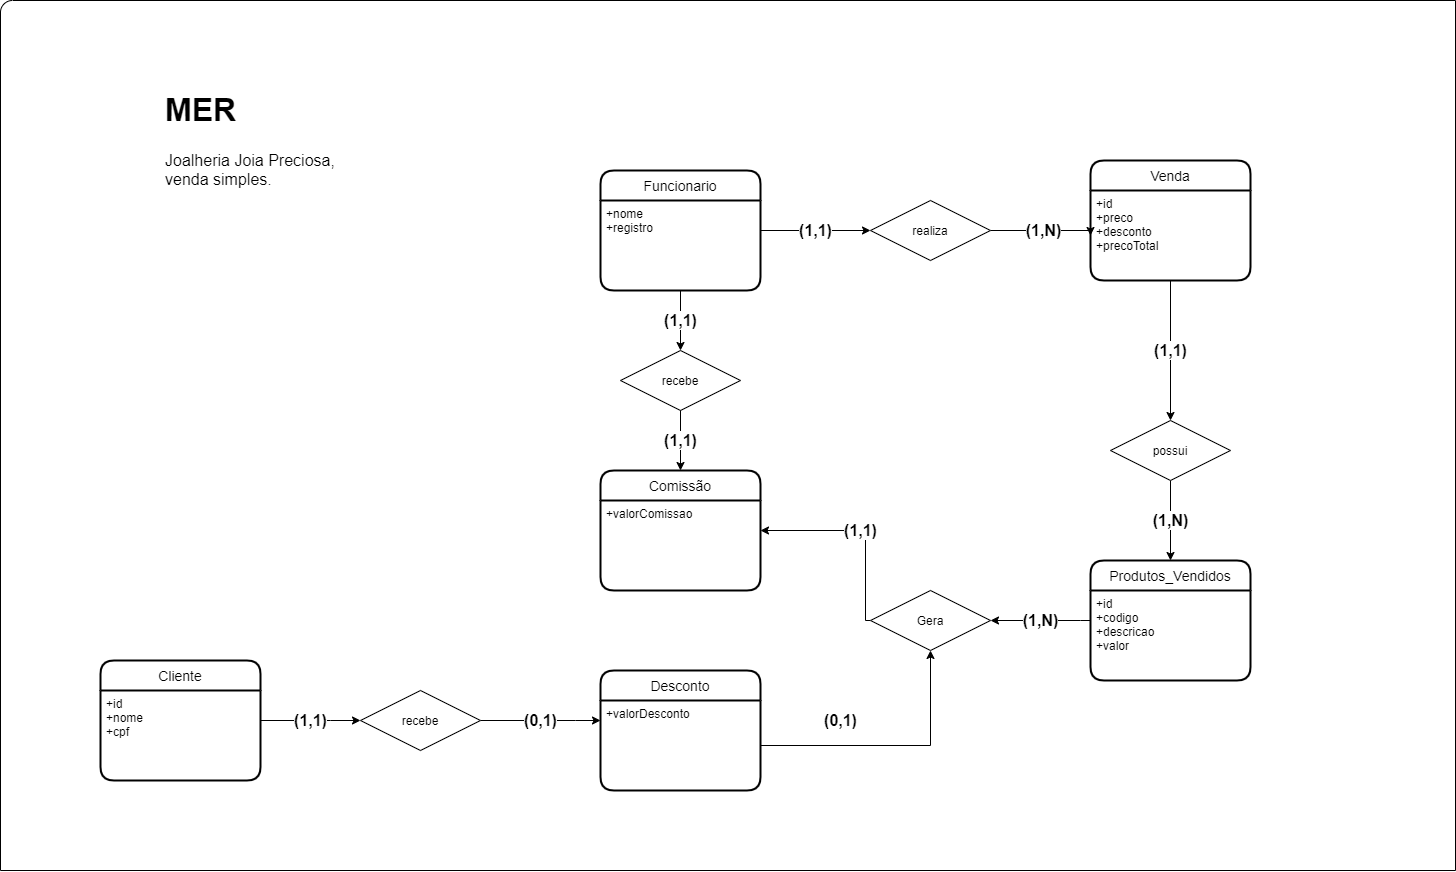

The diagram above was exported from draw.io. Its source (the exported page's mxGraphModel, read from the mxfile embedded in the PNG):
<mxGraphModel dx="2392" dy="895" grid="1" gridSize="10" guides="1" tooltips="1" connect="1" arrows="1" fold="1" page="1" pageScale="1" pageWidth="850" pageHeight="1100" math="0" shadow="0" extFonts="Permanent Marker^https://fonts.googleapis.com/css?family=Permanent+Marker">
  <root>
    <mxCell id="0" />
    <mxCell id="1" parent="0" />
    <mxCell id="y8BB-78bzIBQcbSWg1uP-43" value="" style="verticalLabelPosition=bottom;verticalAlign=top;html=1;shape=mxgraph.basic.corner_round_rect;dx=6;fontFamily=Helvetica;fontSize=16;" vertex="1" parent="1">
      <mxGeometry x="-490" y="410" width="1455" height="870" as="geometry" />
    </mxCell>
    <mxCell id="y8BB-78bzIBQcbSWg1uP-46" value="(1,1)" style="edgeStyle=orthogonalEdgeStyle;rounded=0;orthogonalLoop=1;jettySize=auto;html=1;fontFamily=Helvetica;fontStyle=1;fontSize=16;" edge="1" parent="1" source="y8BB-78bzIBQcbSWg1uP-47" target="y8BB-78bzIBQcbSWg1uP-50">
      <mxGeometry relative="1" as="geometry" />
    </mxCell>
    <mxCell id="y8BB-78bzIBQcbSWg1uP-47" value="Funcionario" style="swimlane;childLayout=stackLayout;horizontal=1;startSize=30;horizontalStack=0;rounded=1;fontSize=14;fontStyle=0;strokeWidth=2;resizeParent=0;resizeLast=1;shadow=0;dashed=0;align=center;" vertex="1" parent="1">
      <mxGeometry x="110" y="580" width="160" height="120" as="geometry" />
    </mxCell>
    <mxCell id="y8BB-78bzIBQcbSWg1uP-48" value="+nome&#10;+registro&#10;" style="align=left;strokeColor=none;fillColor=none;spacingLeft=4;fontSize=12;verticalAlign=top;resizable=0;rotatable=0;part=1;" vertex="1" parent="y8BB-78bzIBQcbSWg1uP-47">
      <mxGeometry y="30" width="160" height="90" as="geometry" />
    </mxCell>
    <mxCell id="y8BB-78bzIBQcbSWg1uP-49" value="(1,N)" style="edgeStyle=orthogonalEdgeStyle;rounded=0;orthogonalLoop=1;jettySize=auto;html=1;entryX=0;entryY=0.5;entryDx=0;entryDy=0;fontFamily=Helvetica;fontStyle=1;fontSize=16;" edge="1" parent="1" source="y8BB-78bzIBQcbSWg1uP-50" target="y8BB-78bzIBQcbSWg1uP-56">
      <mxGeometry relative="1" as="geometry">
        <Array as="points">
          <mxPoint x="600" y="640" />
        </Array>
      </mxGeometry>
    </mxCell>
    <mxCell id="y8BB-78bzIBQcbSWg1uP-50" value="realiza" style="shape=rhombus;perimeter=rhombusPerimeter;whiteSpace=wrap;html=1;align=center;" vertex="1" parent="1">
      <mxGeometry x="380" y="610" width="120" height="60" as="geometry" />
    </mxCell>
    <mxCell id="y8BB-78bzIBQcbSWg1uP-51" value="(1,1)" style="edgeStyle=orthogonalEdgeStyle;rounded=0;orthogonalLoop=1;jettySize=auto;html=1;entryX=0.5;entryY=0;entryDx=0;entryDy=0;fontFamily=Helvetica;fontStyle=1;fontSize=16;" edge="1" parent="1" source="y8BB-78bzIBQcbSWg1uP-52" target="y8BB-78bzIBQcbSWg1uP-53">
      <mxGeometry relative="1" as="geometry" />
    </mxCell>
    <mxCell id="y8BB-78bzIBQcbSWg1uP-52" value="recebe" style="shape=rhombus;perimeter=rhombusPerimeter;whiteSpace=wrap;html=1;align=center;" vertex="1" parent="1">
      <mxGeometry x="130" y="760" width="120" height="60" as="geometry" />
    </mxCell>
    <mxCell id="y8BB-78bzIBQcbSWg1uP-53" value="Comissão" style="swimlane;childLayout=stackLayout;horizontal=1;startSize=30;horizontalStack=0;rounded=1;fontSize=14;fontStyle=0;strokeWidth=2;resizeParent=0;resizeLast=1;shadow=0;dashed=0;align=center;" vertex="1" parent="1">
      <mxGeometry x="110" y="880" width="160" height="120" as="geometry" />
    </mxCell>
    <mxCell id="y8BB-78bzIBQcbSWg1uP-54" value="+valorComissao" style="align=left;strokeColor=none;fillColor=none;spacingLeft=4;fontSize=12;verticalAlign=top;resizable=0;rotatable=0;part=1;" vertex="1" parent="y8BB-78bzIBQcbSWg1uP-53">
      <mxGeometry y="30" width="160" height="90" as="geometry" />
    </mxCell>
    <mxCell id="y8BB-78bzIBQcbSWg1uP-55" value="Venda" style="swimlane;childLayout=stackLayout;horizontal=1;startSize=30;horizontalStack=0;rounded=1;fontSize=14;fontStyle=0;strokeWidth=2;resizeParent=0;resizeLast=1;shadow=0;dashed=0;align=center;" vertex="1" parent="1">
      <mxGeometry x="600" y="570" width="160" height="120" as="geometry" />
    </mxCell>
    <mxCell id="y8BB-78bzIBQcbSWg1uP-56" value="+id&#10;+preco&#10;+desconto&#10;+precoTotal" style="align=left;strokeColor=none;fillColor=none;spacingLeft=4;fontSize=12;verticalAlign=top;resizable=0;rotatable=0;part=1;" vertex="1" parent="y8BB-78bzIBQcbSWg1uP-55">
      <mxGeometry y="30" width="160" height="90" as="geometry" />
    </mxCell>
    <mxCell id="y8BB-78bzIBQcbSWg1uP-57" value="(1,N)" style="edgeStyle=orthogonalEdgeStyle;rounded=0;orthogonalLoop=1;jettySize=auto;html=1;entryX=0.5;entryY=0;entryDx=0;entryDy=0;fontFamily=Helvetica;fontStyle=1;fontSize=16;" edge="1" parent="1" source="y8BB-78bzIBQcbSWg1uP-58" target="y8BB-78bzIBQcbSWg1uP-59">
      <mxGeometry relative="1" as="geometry" />
    </mxCell>
    <mxCell id="y8BB-78bzIBQcbSWg1uP-58" value="possui" style="shape=rhombus;perimeter=rhombusPerimeter;whiteSpace=wrap;html=1;align=center;" vertex="1" parent="1">
      <mxGeometry x="620" y="830" width="120" height="60" as="geometry" />
    </mxCell>
    <mxCell id="y8BB-78bzIBQcbSWg1uP-59" value="Produtos_Vendidos" style="swimlane;childLayout=stackLayout;horizontal=1;startSize=30;horizontalStack=0;rounded=1;fontSize=14;fontStyle=0;strokeWidth=2;resizeParent=0;resizeLast=1;shadow=0;dashed=0;align=center;" vertex="1" parent="1">
      <mxGeometry x="600" y="970" width="160" height="120" as="geometry" />
    </mxCell>
    <mxCell id="y8BB-78bzIBQcbSWg1uP-60" value="+id&#10;+codigo&#10;+descricao&#10;+valor" style="align=left;strokeColor=none;fillColor=none;spacingLeft=4;fontSize=12;verticalAlign=top;resizable=0;rotatable=0;part=1;" vertex="1" parent="y8BB-78bzIBQcbSWg1uP-59">
      <mxGeometry y="30" width="160" height="90" as="geometry" />
    </mxCell>
    <mxCell id="y8BB-78bzIBQcbSWg1uP-61" value="(1,1)" style="edgeStyle=orthogonalEdgeStyle;rounded=0;orthogonalLoop=1;jettySize=auto;html=1;exitX=0.5;exitY=1;exitDx=0;exitDy=0;fontFamily=Helvetica;fontStyle=1;fontSize=16;" edge="1" parent="1" source="y8BB-78bzIBQcbSWg1uP-56" target="y8BB-78bzIBQcbSWg1uP-58">
      <mxGeometry relative="1" as="geometry" />
    </mxCell>
    <mxCell id="y8BB-78bzIBQcbSWg1uP-62" value="(1,1)" style="edgeStyle=orthogonalEdgeStyle;rounded=0;orthogonalLoop=1;jettySize=auto;html=1;exitX=0;exitY=0.5;exitDx=0;exitDy=0;entryX=1;entryY=0.5;entryDx=0;entryDy=0;fontFamily=Helvetica;fontStyle=1;fontSize=16;" edge="1" parent="1" source="y8BB-78bzIBQcbSWg1uP-63" target="y8BB-78bzIBQcbSWg1uP-53">
      <mxGeometry relative="1" as="geometry">
        <mxPoint x="480" y="1020" as="sourcePoint" />
        <Array as="points">
          <mxPoint x="375" y="1030" />
          <mxPoint x="375" y="940" />
        </Array>
      </mxGeometry>
    </mxCell>
    <mxCell id="y8BB-78bzIBQcbSWg1uP-63" value="Gera" style="shape=rhombus;perimeter=rhombusPerimeter;whiteSpace=wrap;html=1;align=center;" vertex="1" parent="1">
      <mxGeometry x="380" y="1000" width="120" height="60" as="geometry" />
    </mxCell>
    <mxCell id="y8BB-78bzIBQcbSWg1uP-64" value="Desconto" style="swimlane;childLayout=stackLayout;horizontal=1;startSize=30;horizontalStack=0;rounded=1;fontSize=14;fontStyle=0;strokeWidth=2;resizeParent=0;resizeLast=1;shadow=0;dashed=0;align=center;" vertex="1" parent="1">
      <mxGeometry x="110" y="1080" width="160" height="120" as="geometry" />
    </mxCell>
    <mxCell id="y8BB-78bzIBQcbSWg1uP-65" value="+valorDesconto" style="align=left;strokeColor=none;fillColor=none;spacingLeft=4;fontSize=12;verticalAlign=top;resizable=0;rotatable=0;part=1;" vertex="1" parent="y8BB-78bzIBQcbSWg1uP-64">
      <mxGeometry y="30" width="160" height="90" as="geometry" />
    </mxCell>
    <mxCell id="y8BB-78bzIBQcbSWg1uP-66" value="(1,N)" style="edgeStyle=orthogonalEdgeStyle;rounded=0;orthogonalLoop=1;jettySize=auto;html=1;entryX=1;entryY=0.5;entryDx=0;entryDy=0;fontFamily=Helvetica;fontStyle=1;fontSize=16;" edge="1" parent="1" source="y8BB-78bzIBQcbSWg1uP-60" target="y8BB-78bzIBQcbSWg1uP-63">
      <mxGeometry relative="1" as="geometry">
        <Array as="points">
          <mxPoint x="590" y="1030" />
          <mxPoint x="590" y="1030" />
        </Array>
      </mxGeometry>
    </mxCell>
    <mxCell id="y8BB-78bzIBQcbSWg1uP-67" value="(0,1)" style="edgeStyle=orthogonalEdgeStyle;rounded=0;orthogonalLoop=1;jettySize=auto;html=1;fontFamily=Helvetica;fontStyle=1;fontSize=16;entryX=0.5;entryY=1;entryDx=0;entryDy=0;" edge="1" parent="1" source="y8BB-78bzIBQcbSWg1uP-65" target="y8BB-78bzIBQcbSWg1uP-63">
      <mxGeometry x="-0.3962" y="25" relative="1" as="geometry">
        <mxPoint x="480" y="1079.9999999999998" as="targetPoint" />
        <Array as="points">
          <mxPoint x="440" y="1155" />
        </Array>
        <mxPoint as="offset" />
      </mxGeometry>
    </mxCell>
    <mxCell id="y8BB-78bzIBQcbSWg1uP-68" value="(1,1)" style="edgeStyle=orthogonalEdgeStyle;rounded=0;orthogonalLoop=1;jettySize=auto;html=1;fontFamily=Helvetica;fontStyle=1;fontSize=16;entryX=0.5;entryY=0;entryDx=0;entryDy=0;" edge="1" parent="1" source="y8BB-78bzIBQcbSWg1uP-48" target="y8BB-78bzIBQcbSWg1uP-52">
      <mxGeometry relative="1" as="geometry">
        <mxPoint x="190" y="740" as="targetPoint" />
      </mxGeometry>
    </mxCell>
    <mxCell id="y8BB-78bzIBQcbSWg1uP-69" value="Cliente" style="swimlane;childLayout=stackLayout;horizontal=1;startSize=30;horizontalStack=0;rounded=1;fontSize=14;fontStyle=0;strokeWidth=2;resizeParent=0;resizeLast=1;shadow=0;dashed=0;align=center;" vertex="1" parent="1">
      <mxGeometry x="-390" y="1070" width="160" height="120" as="geometry" />
    </mxCell>
    <mxCell id="y8BB-78bzIBQcbSWg1uP-70" value="+id&#10;+nome&#10;+cpf" style="align=left;strokeColor=none;fillColor=none;spacingLeft=4;fontSize=12;verticalAlign=top;resizable=0;rotatable=0;part=1;" vertex="1" parent="y8BB-78bzIBQcbSWg1uP-69">
      <mxGeometry y="30" width="160" height="90" as="geometry" />
    </mxCell>
    <mxCell id="y8BB-78bzIBQcbSWg1uP-71" value="(0,1)" style="edgeStyle=orthogonalEdgeStyle;rounded=0;orthogonalLoop=1;jettySize=auto;html=1;fontFamily=Helvetica;fontStyle=1;fontSize=16;" edge="1" parent="1" source="y8BB-78bzIBQcbSWg1uP-72" target="y8BB-78bzIBQcbSWg1uP-65">
      <mxGeometry relative="1" as="geometry">
        <Array as="points">
          <mxPoint x="85" y="1130" />
          <mxPoint x="85" y="1130" />
        </Array>
      </mxGeometry>
    </mxCell>
    <mxCell id="y8BB-78bzIBQcbSWg1uP-72" value="recebe" style="shape=rhombus;perimeter=rhombusPerimeter;whiteSpace=wrap;html=1;align=center;" vertex="1" parent="1">
      <mxGeometry x="-130" y="1100" width="120" height="60" as="geometry" />
    </mxCell>
    <mxCell id="y8BB-78bzIBQcbSWg1uP-73" value="(1,1)" style="edgeStyle=orthogonalEdgeStyle;rounded=0;orthogonalLoop=1;jettySize=auto;html=1;entryX=0;entryY=0.5;entryDx=0;entryDy=0;fontFamily=Helvetica;fontStyle=1;fontSize=16;" edge="1" parent="1" source="y8BB-78bzIBQcbSWg1uP-70" target="y8BB-78bzIBQcbSWg1uP-72">
      <mxGeometry relative="1" as="geometry">
        <Array as="points">
          <mxPoint x="-160" y="1130" />
          <mxPoint x="-160" y="1130" />
        </Array>
      </mxGeometry>
    </mxCell>
    <mxCell id="y8BB-78bzIBQcbSWg1uP-74" value="&lt;h1&gt;MER&lt;/h1&gt;&lt;p&gt;Joalheria Joia Preciosa, venda simples.&lt;/p&gt;" style="text;html=1;strokeColor=none;fillColor=none;spacing=5;spacingTop=-20;whiteSpace=wrap;overflow=hidden;rounded=0;fontFamily=Helvetica;fontSize=16;" vertex="1" parent="1">
      <mxGeometry x="-330" y="490" width="190" height="120" as="geometry" />
    </mxCell>
  </root>
</mxGraphModel>